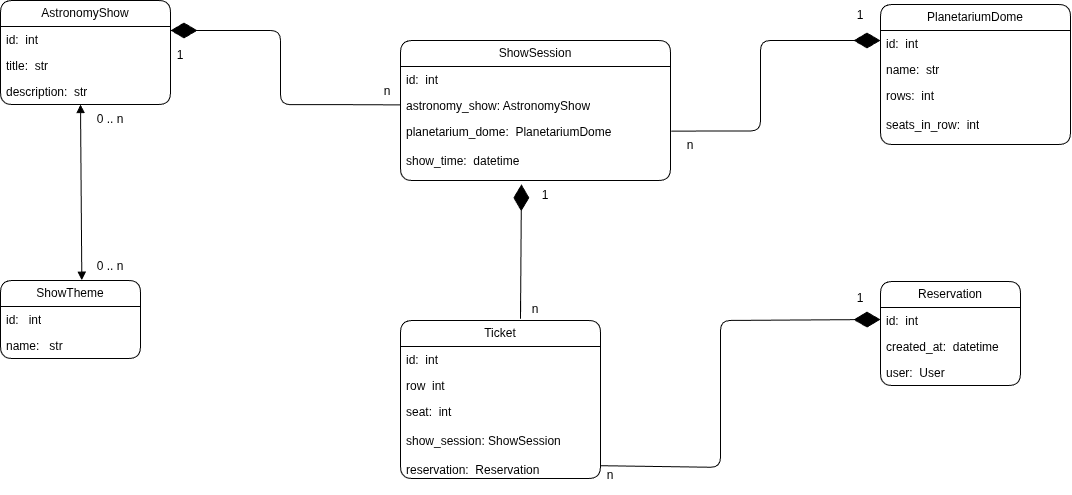

The diagram above was exported from draw.io. Its source (the exported page's mxGraphModel, read from the mxfile embedded in the PNG):
<mxGraphModel dx="1414" dy="747" grid="0" gridSize="10" guides="1" tooltips="1" connect="1" arrows="1" fold="1" page="1" pageScale="1" pageWidth="1169" pageHeight="827" background="light-dark(#FFFFFF,#FFFFFF)" math="0" shadow="0">
  <root>
    <mxCell id="0" />
    <mxCell id="1" parent="0" />
    <mxCell id="feYGh63zfmA1rRGcI78b-44" parent="1" style="swimlane;fontStyle=0;childLayout=stackLayout;horizontal=1;startSize=26;fillColor=none;horizontalStack=0;resizeParent=1;resizeParentMax=0;resizeLast=0;collapsible=1;marginBottom=0;whiteSpace=wrap;html=1;rounded=1;roundedPerimeter=1;labelBackgroundColor=none;" value="ShowSession" vertex="1">
      <mxGeometry height="140" width="270" x="440" y="160" as="geometry">
        <mxRectangle height="30" width="130" x="380" y="190" as="alternateBounds" />
      </mxGeometry>
    </mxCell>
    <mxCell id="feYGh63zfmA1rRGcI78b-45" edge="1" parent="feYGh63zfmA1rRGcI78b-44" source="feYGh63zfmA1rRGcI78b-46" style="edgeStyle=none;rounded=1;orthogonalLoop=1;jettySize=auto;html=1;entryX=0;entryY=0.25;entryDx=0;entryDy=0;fontColor=default;labelBackgroundColor=none;" target="feYGh63zfmA1rRGcI78b-44">
      <mxGeometry relative="1" as="geometry" />
    </mxCell>
    <mxCell id="feYGh63zfmA1rRGcI78b-46" parent="feYGh63zfmA1rRGcI78b-44" style="text;strokeColor=none;fillColor=none;align=left;verticalAlign=top;spacingLeft=4;spacingRight=4;overflow=hidden;rotatable=0;points=[[0,0.5],[1,0.5]];portConstraint=eastwest;whiteSpace=wrap;html=1;rounded=1;roundedPerimeter=1;labelBackgroundColor=none;" value="id:&amp;nbsp; int" vertex="1">
      <mxGeometry height="26" width="270" y="26" as="geometry" />
    </mxCell>
    <mxCell id="feYGh63zfmA1rRGcI78b-47" parent="feYGh63zfmA1rRGcI78b-44" style="text;strokeColor=none;fillColor=none;align=left;verticalAlign=top;spacingLeft=4;spacingRight=4;overflow=hidden;rotatable=0;points=[[0,0.5],[1,0.5]];portConstraint=eastwest;whiteSpace=wrap;html=1;rounded=1;roundedPerimeter=1;labelBackgroundColor=none;" value="astronomy_show: AstronomyShow" vertex="1">
      <mxGeometry height="26" width="270" y="52" as="geometry" />
    </mxCell>
    <mxCell id="feYGh63zfmA1rRGcI78b-48" parent="feYGh63zfmA1rRGcI78b-44" style="text;strokeColor=none;fillColor=none;align=left;verticalAlign=top;spacingLeft=4;spacingRight=4;overflow=hidden;rotatable=0;points=[[0,0.5],[1,0.5]];portConstraint=eastwest;whiteSpace=wrap;html=1;rounded=1;roundedPerimeter=1;labelBackgroundColor=none;" value="planetarium_dome:&amp;nbsp; PlanetariumDome&lt;div&gt;&lt;br&gt;&lt;/div&gt;&lt;div&gt;show_time:&amp;nbsp; datetime&lt;br&gt;&lt;div&gt;&lt;br&gt;&lt;/div&gt;&lt;/div&gt;" vertex="1">
      <mxGeometry height="62" width="270" y="78" as="geometry" />
    </mxCell>
    <mxCell id="feYGh63zfmA1rRGcI78b-49" parent="1" style="swimlane;fontStyle=0;childLayout=stackLayout;horizontal=1;startSize=26;fillColor=none;horizontalStack=0;resizeParent=1;resizeParentMax=0;resizeLast=0;collapsible=1;marginBottom=0;whiteSpace=wrap;html=1;rounded=1;roundedPerimeter=1;labelBackgroundColor=none;" value="AstronomyShow" vertex="1">
      <mxGeometry height="104" width="170" x="40" y="120" as="geometry" />
    </mxCell>
    <mxCell id="feYGh63zfmA1rRGcI78b-50" parent="feYGh63zfmA1rRGcI78b-49" style="text;strokeColor=none;fillColor=none;align=left;verticalAlign=top;spacingLeft=4;spacingRight=4;overflow=hidden;rotatable=0;points=[[0,0.5],[1,0.5]];portConstraint=eastwest;whiteSpace=wrap;html=1;rounded=1;roundedPerimeter=1;labelBackgroundColor=none;" value="id:&amp;nbsp; int" vertex="1">
      <mxGeometry height="26" width="170" y="26" as="geometry" />
    </mxCell>
    <mxCell id="feYGh63zfmA1rRGcI78b-51" parent="feYGh63zfmA1rRGcI78b-49" style="text;strokeColor=none;fillColor=none;align=left;verticalAlign=top;spacingLeft=4;spacingRight=4;overflow=hidden;rotatable=0;points=[[0,0.5],[1,0.5]];portConstraint=eastwest;whiteSpace=wrap;html=1;rounded=1;roundedPerimeter=1;labelBackgroundColor=none;" value="title:&amp;nbsp; str" vertex="1">
      <mxGeometry height="26" width="170" y="52" as="geometry" />
    </mxCell>
    <mxCell id="feYGh63zfmA1rRGcI78b-52" parent="feYGh63zfmA1rRGcI78b-49" style="text;strokeColor=none;fillColor=none;align=left;verticalAlign=top;spacingLeft=4;spacingRight=4;overflow=hidden;rotatable=0;points=[[0,0.5],[1,0.5]];portConstraint=eastwest;whiteSpace=wrap;html=1;rounded=1;roundedPerimeter=1;labelBackgroundColor=none;" value="description:&amp;nbsp; str" vertex="1">
      <mxGeometry height="26" width="170" y="78" as="geometry" />
    </mxCell>
    <mxCell id="feYGh63zfmA1rRGcI78b-53" parent="1" style="swimlane;fontStyle=0;childLayout=stackLayout;horizontal=1;startSize=26;fillColor=none;horizontalStack=0;resizeParent=1;resizeParentMax=0;resizeLast=0;collapsible=1;marginBottom=0;whiteSpace=wrap;html=1;rounded=1;roundedPerimeter=1;labelBackgroundColor=none;" value="PlanetariumDome" vertex="1">
      <mxGeometry height="140" width="190" x="920" y="124" as="geometry" />
    </mxCell>
    <mxCell id="feYGh63zfmA1rRGcI78b-54" parent="feYGh63zfmA1rRGcI78b-53" style="text;strokeColor=none;fillColor=none;align=left;verticalAlign=top;spacingLeft=4;spacingRight=4;overflow=hidden;rotatable=0;points=[[0,0.5],[1,0.5]];portConstraint=eastwest;whiteSpace=wrap;html=1;rounded=1;roundedPerimeter=1;labelBackgroundColor=none;" value="id:&amp;nbsp; int" vertex="1">
      <mxGeometry height="26" width="190" y="26" as="geometry" />
    </mxCell>
    <mxCell id="feYGh63zfmA1rRGcI78b-55" parent="feYGh63zfmA1rRGcI78b-53" style="text;strokeColor=none;fillColor=none;align=left;verticalAlign=top;spacingLeft=4;spacingRight=4;overflow=hidden;rotatable=0;points=[[0,0.5],[1,0.5]];portConstraint=eastwest;whiteSpace=wrap;html=1;rounded=1;roundedPerimeter=1;labelBackgroundColor=none;" value="name:&amp;nbsp; str" vertex="1">
      <mxGeometry height="26" width="190" y="52" as="geometry" />
    </mxCell>
    <mxCell id="feYGh63zfmA1rRGcI78b-56" parent="feYGh63zfmA1rRGcI78b-53" style="text;strokeColor=none;fillColor=none;align=left;verticalAlign=top;spacingLeft=4;spacingRight=4;overflow=hidden;rotatable=0;points=[[0,0.5],[1,0.5]];portConstraint=eastwest;whiteSpace=wrap;html=1;rounded=1;roundedPerimeter=1;labelBackgroundColor=none;" value="rows:&amp;nbsp; int&lt;div&gt;&lt;br&gt;&lt;/div&gt;&lt;div&gt;seats_in_row:&amp;nbsp; int&lt;/div&gt;" vertex="1">
      <mxGeometry height="62" width="190" y="78" as="geometry" />
    </mxCell>
    <mxCell id="feYGh63zfmA1rRGcI78b-57" parent="1" style="swimlane;fontStyle=0;childLayout=stackLayout;horizontal=1;startSize=26;fillColor=none;horizontalStack=0;resizeParent=1;resizeParentMax=0;resizeLast=0;collapsible=1;marginBottom=0;whiteSpace=wrap;html=1;rounded=1;roundedPerimeter=1;labelBackgroundColor=none;" value="ShowTheme" vertex="1">
      <mxGeometry height="78" width="140" x="40" y="400" as="geometry" />
    </mxCell>
    <mxCell id="feYGh63zfmA1rRGcI78b-58" parent="feYGh63zfmA1rRGcI78b-57" style="text;strokeColor=none;fillColor=none;align=left;verticalAlign=top;spacingLeft=4;spacingRight=4;overflow=hidden;rotatable=0;points=[[0,0.5],[1,0.5]];portConstraint=eastwest;whiteSpace=wrap;html=1;rounded=1;roundedPerimeter=1;labelBackgroundColor=none;" value="id:&amp;nbsp; &amp;nbsp;int" vertex="1">
      <mxGeometry height="26" width="140" y="26" as="geometry" />
    </mxCell>
    <mxCell id="feYGh63zfmA1rRGcI78b-59" parent="feYGh63zfmA1rRGcI78b-57" style="text;strokeColor=none;fillColor=none;align=left;verticalAlign=top;spacingLeft=4;spacingRight=4;overflow=hidden;rotatable=0;points=[[0,0.5],[1,0.5]];portConstraint=eastwest;whiteSpace=wrap;html=1;rounded=1;roundedPerimeter=1;labelBackgroundColor=none;" value="name:&amp;nbsp; &amp;nbsp;str" vertex="1">
      <mxGeometry height="26" width="140" y="52" as="geometry" />
    </mxCell>
    <mxCell id="feYGh63zfmA1rRGcI78b-60" parent="1" style="swimlane;fontStyle=0;childLayout=stackLayout;horizontal=1;startSize=26;fillColor=none;horizontalStack=0;resizeParent=1;resizeParentMax=0;resizeLast=0;collapsible=1;marginBottom=0;whiteSpace=wrap;html=1;rounded=1;roundedPerimeter=1;labelBackgroundColor=none;" value="Ticket" vertex="1">
      <mxGeometry height="158" width="200" x="440" y="440" as="geometry" />
    </mxCell>
    <mxCell id="feYGh63zfmA1rRGcI78b-61" parent="feYGh63zfmA1rRGcI78b-60" style="text;strokeColor=none;fillColor=none;align=left;verticalAlign=top;spacingLeft=4;spacingRight=4;overflow=hidden;rotatable=0;points=[[0,0.5],[1,0.5]];portConstraint=eastwest;whiteSpace=wrap;html=1;rounded=1;roundedPerimeter=1;labelBackgroundColor=none;" value="id:&amp;nbsp; int" vertex="1">
      <mxGeometry height="26" width="200" y="26" as="geometry" />
    </mxCell>
    <mxCell id="feYGh63zfmA1rRGcI78b-62" parent="feYGh63zfmA1rRGcI78b-60" style="text;strokeColor=none;fillColor=none;align=left;verticalAlign=top;spacingLeft=4;spacingRight=4;overflow=hidden;rotatable=0;points=[[0,0.5],[1,0.5]];portConstraint=eastwest;whiteSpace=wrap;html=1;rounded=1;roundedPerimeter=1;labelBackgroundColor=none;" value="row&amp;nbsp; int" vertex="1">
      <mxGeometry height="26" width="200" y="52" as="geometry" />
    </mxCell>
    <mxCell id="feYGh63zfmA1rRGcI78b-63" parent="feYGh63zfmA1rRGcI78b-60" style="text;strokeColor=none;fillColor=none;align=left;verticalAlign=top;spacingLeft=4;spacingRight=4;overflow=hidden;rotatable=0;points=[[0,0.5],[1,0.5]];portConstraint=eastwest;whiteSpace=wrap;html=1;rounded=1;roundedPerimeter=1;labelBackgroundColor=none;" value="seat:&amp;nbsp; int&lt;div&gt;&lt;br&gt;&lt;/div&gt;&lt;div&gt;show_session: ShowSession&lt;/div&gt;&lt;div&gt;&lt;br&gt;&lt;/div&gt;&lt;div&gt;reservation:&amp;nbsp; Reservation&lt;/div&gt;" vertex="1">
      <mxGeometry height="80" width="200" y="78" as="geometry" />
    </mxCell>
    <mxCell id="feYGh63zfmA1rRGcI78b-64" parent="1" style="swimlane;fontStyle=0;childLayout=stackLayout;horizontal=1;startSize=26;fillColor=none;horizontalStack=0;resizeParent=1;resizeParentMax=0;resizeLast=0;collapsible=1;marginBottom=0;whiteSpace=wrap;html=1;rounded=1;roundedPerimeter=1;labelBackgroundColor=none;" value="Reservation" vertex="1">
      <mxGeometry height="104" width="140" x="920" y="401" as="geometry" />
    </mxCell>
    <mxCell id="feYGh63zfmA1rRGcI78b-65" parent="feYGh63zfmA1rRGcI78b-64" style="text;strokeColor=none;fillColor=none;align=left;verticalAlign=top;spacingLeft=4;spacingRight=4;overflow=hidden;rotatable=0;points=[[0,0.5],[1,0.5]];portConstraint=eastwest;whiteSpace=wrap;html=1;rounded=1;roundedPerimeter=1;labelBackgroundColor=none;" value="id:&amp;nbsp; int" vertex="1">
      <mxGeometry height="26" width="140" y="26" as="geometry" />
    </mxCell>
    <mxCell id="feYGh63zfmA1rRGcI78b-66" parent="feYGh63zfmA1rRGcI78b-64" style="text;strokeColor=none;fillColor=none;align=left;verticalAlign=top;spacingLeft=4;spacingRight=4;overflow=hidden;rotatable=0;points=[[0,0.5],[1,0.5]];portConstraint=eastwest;whiteSpace=wrap;html=1;rounded=1;roundedPerimeter=1;labelBackgroundColor=none;" value="created_at:&amp;nbsp; datetime" vertex="1">
      <mxGeometry height="26" width="140" y="52" as="geometry" />
    </mxCell>
    <mxCell id="feYGh63zfmA1rRGcI78b-67" parent="feYGh63zfmA1rRGcI78b-64" style="text;strokeColor=none;fillColor=none;align=left;verticalAlign=top;spacingLeft=4;spacingRight=4;overflow=hidden;rotatable=0;points=[[0,0.5],[1,0.5]];portConstraint=eastwest;whiteSpace=wrap;html=1;rounded=1;roundedPerimeter=1;labelBackgroundColor=none;" value="user:&amp;nbsp; User" vertex="1">
      <mxGeometry height="26" width="140" y="78" as="geometry" />
    </mxCell>
    <mxCell id="feYGh63zfmA1rRGcI78b-68" edge="1" parent="1" source="feYGh63zfmA1rRGcI78b-63" style="endArrow=diamondThin;endFill=1;endSize=24;html=1;rounded=1;exitX=1;exitY=0.84;exitDx=0;exitDy=0;exitPerimeter=0;fontColor=default;labelBackgroundColor=none;" value="">
      <mxGeometry relative="1" width="160" as="geometry">
        <Array as="points">
          <mxPoint x="760" y="586.88" />
          <mxPoint x="760" y="440" />
        </Array>
        <mxPoint x="680" y="439" as="sourcePoint" />
        <mxPoint x="920" y="439" as="targetPoint" />
      </mxGeometry>
    </mxCell>
    <mxCell id="feYGh63zfmA1rRGcI78b-69" edge="1" parent="1" source="feYGh63zfmA1rRGcI78b-71" style="endArrow=diamondThin;endFill=1;endSize=24;html=1;rounded=1;exitX=0.18;exitY=0.02;exitDx=0;exitDy=0;exitPerimeter=0;fontColor=default;labelBackgroundColor=none;" value="">
      <mxGeometry relative="1" width="160" as="geometry">
        <Array as="points">
          <mxPoint x="800" y="250.46" />
          <mxPoint x="800" y="160" />
        </Array>
        <mxPoint x="760" y="160" as="sourcePoint" />
        <mxPoint x="920" y="160" as="targetPoint" />
      </mxGeometry>
    </mxCell>
    <mxCell id="feYGh63zfmA1rRGcI78b-70" parent="1" style="text;html=1;whiteSpace=wrap;strokeColor=none;fillColor=none;align=center;verticalAlign=middle;rounded=1;roundedPerimeter=1;labelBackgroundColor=none;" value="1" vertex="1">
      <mxGeometry height="30" width="60" x="870" y="120" as="geometry" />
    </mxCell>
    <mxCell id="feYGh63zfmA1rRGcI78b-71" parent="1" style="text;html=1;whiteSpace=wrap;strokeColor=none;fillColor=none;align=center;verticalAlign=middle;rounded=1;roundedPerimeter=1;labelBackgroundColor=none;" value="n" vertex="1">
      <mxGeometry height="30" width="60" x="700" y="250" as="geometry" />
    </mxCell>
    <mxCell id="feYGh63zfmA1rRGcI78b-72" parent="1" style="text;html=1;whiteSpace=wrap;strokeColor=none;fillColor=none;align=center;verticalAlign=middle;rounded=1;roundedPerimeter=1;labelBackgroundColor=none;" value="1&lt;div&gt;&lt;br&gt;&lt;/div&gt;" vertex="1">
      <mxGeometry height="30" width="60" x="870" y="410" as="geometry" />
    </mxCell>
    <mxCell id="feYGh63zfmA1rRGcI78b-73" parent="1" style="text;html=1;whiteSpace=wrap;strokeColor=none;fillColor=none;align=center;verticalAlign=middle;rounded=1;roundedPerimeter=1;labelBackgroundColor=none;" value="n" vertex="1">
      <mxGeometry height="30" width="60" x="620" y="580" as="geometry" />
    </mxCell>
    <mxCell id="feYGh63zfmA1rRGcI78b-74" edge="1" parent="1" style="endArrow=block;startArrow=block;endFill=1;startFill=1;html=1;rounded=1;entryX=0;entryY=1;entryDx=0;entryDy=0;fontColor=default;labelBackgroundColor=none;" target="feYGh63zfmA1rRGcI78b-76" value="">
      <mxGeometry relative="1" width="160" as="geometry">
        <mxPoint x="120" y="224" as="sourcePoint" />
        <mxPoint x="120" y="394" as="targetPoint" />
      </mxGeometry>
    </mxCell>
    <mxCell id="feYGh63zfmA1rRGcI78b-75" parent="1" style="text;html=1;whiteSpace=wrap;strokeColor=none;fillColor=none;align=center;verticalAlign=middle;rounded=1;roundedPerimeter=1;labelBackgroundColor=none;" value="0 .. n" vertex="1">
      <mxGeometry height="30" width="60" x="120" y="224" as="geometry" />
    </mxCell>
    <mxCell id="feYGh63zfmA1rRGcI78b-76" parent="1" style="text;html=1;whiteSpace=wrap;strokeColor=none;fillColor=none;align=center;verticalAlign=middle;rounded=1;roundedPerimeter=1;labelBackgroundColor=none;" value="0 .. n" vertex="1">
      <mxGeometry height="30" width="60" x="120" y="371" as="geometry" />
    </mxCell>
    <mxCell id="feYGh63zfmA1rRGcI78b-77" edge="1" parent="1" source="feYGh63zfmA1rRGcI78b-47" style="endArrow=diamondThin;endFill=1;endSize=24;html=1;rounded=1;fontColor=default;labelBackgroundColor=none;" value="">
      <mxGeometry relative="1" width="160" x="0.1168" as="geometry">
        <Array as="points">
          <mxPoint x="387.04" y="224.15" />
          <mxPoint x="320" y="224.15" />
          <mxPoint x="320" y="200" />
          <mxPoint x="320" y="150" />
        </Array>
        <mxPoint x="430" y="200" as="sourcePoint" />
        <mxPoint x="210" y="150" as="targetPoint" />
      </mxGeometry>
    </mxCell>
    <mxCell id="feYGh63zfmA1rRGcI78b-78" parent="1" style="text;html=1;whiteSpace=wrap;strokeColor=none;fillColor=none;align=center;verticalAlign=middle;rounded=1;roundedPerimeter=1;labelBackgroundColor=none;" value="1" vertex="1">
      <mxGeometry height="30" width="60" x="190" y="160" as="geometry" />
    </mxCell>
    <mxCell id="feYGh63zfmA1rRGcI78b-80" edge="1" parent="1" style="endArrow=diamondThin;endFill=1;endSize=24;html=1;rounded=1;entryX=0.099;entryY=0.127;entryDx=0;entryDy=0;entryPerimeter=0;fontColor=default;labelBackgroundColor=none;" target="feYGh63zfmA1rRGcI78b-81" value="">
      <mxGeometry relative="1" width="160" as="geometry">
        <Array as="points">
          <mxPoint x="560" y="430" />
          <mxPoint x="560" y="440" />
        </Array>
        <mxPoint x="560" y="420" as="sourcePoint" />
        <mxPoint x="560" y="300" as="targetPoint" />
      </mxGeometry>
    </mxCell>
    <mxCell id="feYGh63zfmA1rRGcI78b-81" parent="1" style="text;html=1;whiteSpace=wrap;strokeColor=none;fillColor=none;align=center;verticalAlign=middle;rounded=1;roundedPerimeter=1;labelBackgroundColor=none;" value="1" vertex="1">
      <mxGeometry height="30" width="60" x="555" y="300" as="geometry" />
    </mxCell>
    <mxCell id="feYGh63zfmA1rRGcI78b-82" parent="1" style="text;html=1;whiteSpace=wrap;strokeColor=none;fillColor=none;align=center;verticalAlign=middle;rounded=1;roundedPerimeter=1;labelBackgroundColor=none;" value="n" vertex="1">
      <mxGeometry height="30" width="60" x="545" y="414" as="geometry" />
    </mxCell>
    <mxCell id="feYGh63zfmA1rRGcI78b-85" parent="1" style="text;html=1;whiteSpace=wrap;strokeColor=none;fillColor=none;align=center;verticalAlign=middle;rounded=0;" value="n" vertex="1">
      <mxGeometry height="30" width="60" x="397" y="196" as="geometry" />
    </mxCell>
  </root>
</mxGraphModel>